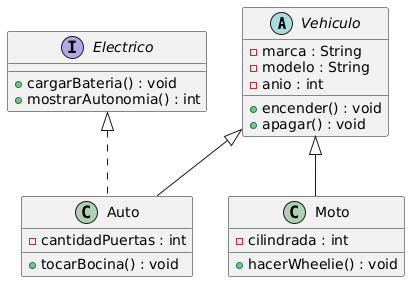

The diagram above was rendered by PlantUML. Its source (embedded in the PNG):
@startuml
' Clase abstracta
abstract class Vehiculo {
  - marca : String
  - modelo : String
  - anio : int
  + encender() : void
  + apagar() : void
}

' Clases concretas
class Auto {
  - cantidadPuertas : int
  + tocarBocina() : void
}

class Moto {
  - cilindrada : int
  + hacerWheelie() : void
}

' Interfaz
interface Electrico {
  + cargarBateria() : void
  + mostrarAutonomia() : int
}

' Relaciones
Vehiculo <|-- Auto
Vehiculo <|-- Moto
Electrico <|.. Auto
@enduml